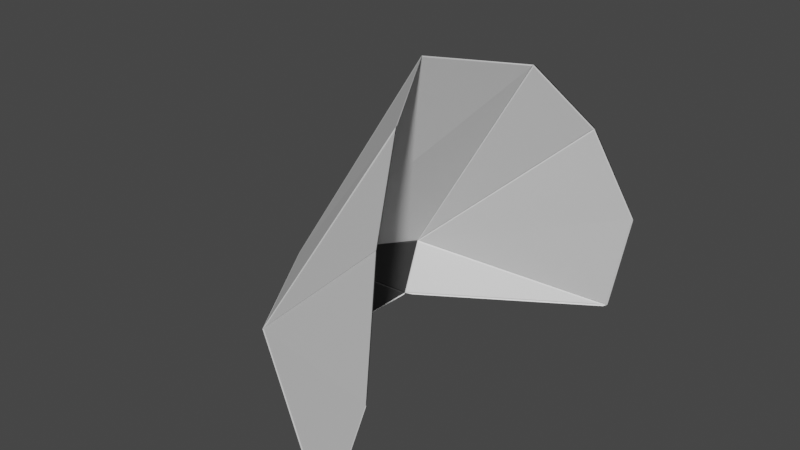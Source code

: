 # Source: Panda_Nose.blend  (saved by Blender 2.93.20; exported with 4.5.12 LTS)
import bpy
from mathutils import Matrix  # noqa: F401  (used for matrix-valued properties, if any)

bpy.ops.wm.read_factory_settings(use_empty=True)
scene = bpy.context.scene
scene.name = 'Scene'

# ---- collections
col_collection = bpy.data.collections.new('Collection'); scene.collection.children.link(col_collection)

# ---- materials (node trees are filled in below, after node groups)
mat_material__4 = bpy.data.materials.new('Material #4')
mat_material__4.use_transparent_shadow = False
mat_material__4.diffuse_color = (0.8392, 0.8392, 0.8392, 1.0)
mat_material__4.roughness = 0.5528
mat_material__4.specular_intensity = 1.0
mat_material__5 = bpy.data.materials.new('Material #5')
mat_material__5.use_transparent_shadow = False
mat_material__5.diffuse_color = (0.01961, 0.01961, 0.01961, 1.0)
mat_material__5.roughness = 0.5528
mat_material__5.specular_intensity = 1.0
mat_material__4_slot__3 = bpy.data.materials.new('Material #4 Slot #3')
mat_material__4_slot__3.use_transparent_shadow = False
mat_material__4_slot__3.diffuse_color = (0.0, 0.0, 0.0, 1.0)
mat_material__4_slot__3.roughness = 0.5528
mat_material__4_slot__4 = bpy.data.materials.new('Material #4 Slot #4')
mat_material__4_slot__4.use_transparent_shadow = False
mat_material__4_slot__4.diffuse_color = (0.0, 0.0, 0.0, 1.0)
mat_material__4_slot__4.roughness = 0.5528
mat_material__4_slot__5 = bpy.data.materials.new('Material #4 Slot #5')
mat_material__4_slot__5.use_transparent_shadow = False
mat_material__4_slot__5.diffuse_color = (0.0, 0.0, 0.0, 1.0)
mat_material__4_slot__5.roughness = 0.5528
mat_material__4_slot__6 = bpy.data.materials.new('Material #4 Slot #6')
mat_material__4_slot__6.use_transparent_shadow = False
mat_material__4_slot__6.diffuse_color = (0.0, 0.0, 0.0, 1.0)
mat_material__4_slot__6.roughness = 0.5528
mat_material__4_slot__7 = bpy.data.materials.new('Material #4 Slot #7')
mat_material__4_slot__7.use_transparent_shadow = False
mat_material__4_slot__7.diffuse_color = (0.0, 0.0, 0.0, 1.0)
mat_material__4_slot__7.roughness = 0.5528
mat_material__4_slot__8 = bpy.data.materials.new('Material #4 Slot #8')
mat_material__4_slot__8.use_transparent_shadow = False
mat_material__4_slot__8.diffuse_color = (0.0, 0.0, 0.0, 1.0)
mat_material__4_slot__8.roughness = 0.5528
mat_material__4_slot__9 = bpy.data.materials.new('Material #4 Slot #9')
mat_material__4_slot__9.use_transparent_shadow = False
mat_material__4_slot__9.diffuse_color = (0.0, 0.0, 0.0, 1.0)
mat_material__4_slot__9.roughness = 0.5528
mat_material__4_slot__10 = bpy.data.materials.new('Material #4 Slot #10')
mat_material__4_slot__10.use_transparent_shadow = False
mat_material__4_slot__10.diffuse_color = (0.0, 0.0, 0.0, 1.0)
mat_material__4_slot__10.roughness = 0.5528

# ---- material node trees
mat_material__4.use_nodes = True; mat_material__4.node_tree.nodes.clear()
_N = mat_material__4.node_tree.nodes; _L = mat_material__4.node_tree.links
n0 = _N.new('ShaderNodeBsdfPrincipled'); n0.name = 'Principled BSDF'; n0.location = (10, 300)
n0.distribution = 'GGX'
n0.subsurface_method = 'BURLEY'
n0.inputs[0].default_value = (0.8392, 0.8392, 0.8392, 1.0)
n0.inputs[2].default_value = 0.5528
n0.inputs[3].default_value = 1.45
n0.inputs[13].default_value = 1.0
n0.inputs[27].default_value = (0.0, 0.0, 0.0, 1.0)
n1 = _N.new('ShaderNodeOutputMaterial'); n1.name = 'Material Output'; n1.location = (300, 300)
n2 = _N.new('ShaderNodeNormalMap'); n2.name = 'Normal Map'; n2.location = (-300, -300)
n2.label = 'Normal/Map'
_L.new(n0.outputs[0], n1.inputs[0])
_L.new(n2.outputs[0], n0.inputs[5])
n1.is_active_output = True
mat_material__5.use_nodes = True; mat_material__5.node_tree.nodes.clear()
_N = mat_material__5.node_tree.nodes; _L = mat_material__5.node_tree.links
n0 = _N.new('ShaderNodeBsdfPrincipled'); n0.name = 'Principled BSDF'; n0.location = (10, 300)
n0.distribution = 'GGX'
n0.subsurface_method = 'BURLEY'
n0.inputs[0].default_value = (0.01961, 0.01961, 0.01961, 1.0)
n0.inputs[2].default_value = 0.5528
n0.inputs[3].default_value = 1.45
n0.inputs[13].default_value = 1.0
n0.inputs[27].default_value = (0.0, 0.0, 0.0, 1.0)
n1 = _N.new('ShaderNodeOutputMaterial'); n1.name = 'Material Output'; n1.location = (300, 300)
n2 = _N.new('ShaderNodeNormalMap'); n2.name = 'Normal Map'; n2.location = (-300, -300)
n2.label = 'Normal/Map'
_L.new(n0.outputs[0], n1.inputs[0])
_L.new(n2.outputs[0], n0.inputs[5])
n1.is_active_output = True
mat_material__4_slot__3.use_nodes = True; mat_material__4_slot__3.node_tree.nodes.clear()
_N = mat_material__4_slot__3.node_tree.nodes; _L = mat_material__4_slot__3.node_tree.links
n0 = _N.new('ShaderNodeBsdfPrincipled'); n0.name = 'Principled BSDF'; n0.location = (10, 300)
n0.distribution = 'GGX'
n0.subsurface_method = 'BURLEY'
n0.inputs[0].default_value = (0.0, 0.0, 0.0, 1.0)
n0.inputs[2].default_value = 0.5528
n0.inputs[3].default_value = 1.45
n0.inputs[27].default_value = (0.0, 0.0, 0.0, 1.0)
n0.inputs[28].default_value = 1.0
n1 = _N.new('ShaderNodeOutputMaterial'); n1.name = 'Material Output'; n1.location = (300, 300)
n2 = _N.new('ShaderNodeNormalMap'); n2.name = 'Normal Map'; n2.location = (-300, -300)
n2.label = 'Normal/Map'
_L.new(n0.outputs[0], n1.inputs[0])
_L.new(n2.outputs[0], n0.inputs[5])
n1.is_active_output = True
mat_material__4_slot__4.use_nodes = True; mat_material__4_slot__4.node_tree.nodes.clear()
_N = mat_material__4_slot__4.node_tree.nodes; _L = mat_material__4_slot__4.node_tree.links
n0 = _N.new('ShaderNodeBsdfPrincipled'); n0.name = 'Principled BSDF'; n0.location = (10, 300)
n0.distribution = 'GGX'
n0.subsurface_method = 'BURLEY'
n0.inputs[0].default_value = (0.0, 0.0, 0.0, 1.0)
n0.inputs[2].default_value = 0.5528
n0.inputs[3].default_value = 1.45
n0.inputs[27].default_value = (0.0, 0.0, 0.0, 1.0)
n0.inputs[28].default_value = 1.0
n1 = _N.new('ShaderNodeOutputMaterial'); n1.name = 'Material Output'; n1.location = (300, 300)
n2 = _N.new('ShaderNodeNormalMap'); n2.name = 'Normal Map'; n2.location = (-300, -300)
n2.label = 'Normal/Map'
_L.new(n0.outputs[0], n1.inputs[0])
_L.new(n2.outputs[0], n0.inputs[5])
n1.is_active_output = True
mat_material__4_slot__5.use_nodes = True; mat_material__4_slot__5.node_tree.nodes.clear()
_N = mat_material__4_slot__5.node_tree.nodes; _L = mat_material__4_slot__5.node_tree.links
n0 = _N.new('ShaderNodeBsdfPrincipled'); n0.name = 'Principled BSDF'; n0.location = (10, 300)
n0.distribution = 'GGX'
n0.subsurface_method = 'BURLEY'
n0.inputs[0].default_value = (0.0, 0.0, 0.0, 1.0)
n0.inputs[2].default_value = 0.5528
n0.inputs[3].default_value = 1.45
n0.inputs[27].default_value = (0.0, 0.0, 0.0, 1.0)
n0.inputs[28].default_value = 1.0
n1 = _N.new('ShaderNodeOutputMaterial'); n1.name = 'Material Output'; n1.location = (300, 300)
n2 = _N.new('ShaderNodeNormalMap'); n2.name = 'Normal Map'; n2.location = (-300, -300)
n2.label = 'Normal/Map'
_L.new(n0.outputs[0], n1.inputs[0])
_L.new(n2.outputs[0], n0.inputs[5])
n1.is_active_output = True
mat_material__4_slot__6.use_nodes = True; mat_material__4_slot__6.node_tree.nodes.clear()
_N = mat_material__4_slot__6.node_tree.nodes; _L = mat_material__4_slot__6.node_tree.links
n0 = _N.new('ShaderNodeBsdfPrincipled'); n0.name = 'Principled BSDF'; n0.location = (10, 300)
n0.distribution = 'GGX'
n0.subsurface_method = 'BURLEY'
n0.inputs[0].default_value = (0.0, 0.0, 0.0, 1.0)
n0.inputs[2].default_value = 0.5528
n0.inputs[3].default_value = 1.45
n0.inputs[27].default_value = (0.0, 0.0, 0.0, 1.0)
n0.inputs[28].default_value = 1.0
n1 = _N.new('ShaderNodeOutputMaterial'); n1.name = 'Material Output'; n1.location = (300, 300)
n2 = _N.new('ShaderNodeNormalMap'); n2.name = 'Normal Map'; n2.location = (-300, -300)
n2.label = 'Normal/Map'
_L.new(n0.outputs[0], n1.inputs[0])
_L.new(n2.outputs[0], n0.inputs[5])
n1.is_active_output = True
mat_material__4_slot__7.use_nodes = True; mat_material__4_slot__7.node_tree.nodes.clear()
_N = mat_material__4_slot__7.node_tree.nodes; _L = mat_material__4_slot__7.node_tree.links
n0 = _N.new('ShaderNodeBsdfPrincipled'); n0.name = 'Principled BSDF'; n0.location = (10, 300)
n0.distribution = 'GGX'
n0.subsurface_method = 'BURLEY'
n0.inputs[0].default_value = (0.0, 0.0, 0.0, 1.0)
n0.inputs[2].default_value = 0.5528
n0.inputs[3].default_value = 1.45
n0.inputs[27].default_value = (0.0, 0.0, 0.0, 1.0)
n0.inputs[28].default_value = 1.0
n1 = _N.new('ShaderNodeOutputMaterial'); n1.name = 'Material Output'; n1.location = (300, 300)
n2 = _N.new('ShaderNodeNormalMap'); n2.name = 'Normal Map'; n2.location = (-300, -300)
n2.label = 'Normal/Map'
_L.new(n0.outputs[0], n1.inputs[0])
_L.new(n2.outputs[0], n0.inputs[5])
n1.is_active_output = True
mat_material__4_slot__8.use_nodes = True; mat_material__4_slot__8.node_tree.nodes.clear()
_N = mat_material__4_slot__8.node_tree.nodes; _L = mat_material__4_slot__8.node_tree.links
n0 = _N.new('ShaderNodeBsdfPrincipled'); n0.name = 'Principled BSDF'; n0.location = (10, 300)
n0.distribution = 'GGX'
n0.subsurface_method = 'BURLEY'
n0.inputs[0].default_value = (0.0, 0.0, 0.0, 1.0)
n0.inputs[2].default_value = 0.5528
n0.inputs[3].default_value = 1.45
n0.inputs[27].default_value = (0.0, 0.0, 0.0, 1.0)
n0.inputs[28].default_value = 1.0
n1 = _N.new('ShaderNodeOutputMaterial'); n1.name = 'Material Output'; n1.location = (300, 300)
n2 = _N.new('ShaderNodeNormalMap'); n2.name = 'Normal Map'; n2.location = (-300, -300)
n2.label = 'Normal/Map'
_L.new(n0.outputs[0], n1.inputs[0])
_L.new(n2.outputs[0], n0.inputs[5])
n1.is_active_output = True
mat_material__4_slot__9.use_nodes = True; mat_material__4_slot__9.node_tree.nodes.clear()
_N = mat_material__4_slot__9.node_tree.nodes; _L = mat_material__4_slot__9.node_tree.links
n0 = _N.new('ShaderNodeBsdfPrincipled'); n0.name = 'Principled BSDF'; n0.location = (10, 300)
n0.distribution = 'GGX'
n0.subsurface_method = 'BURLEY'
n0.inputs[0].default_value = (0.0, 0.0, 0.0, 1.0)
n0.inputs[2].default_value = 0.5528
n0.inputs[3].default_value = 1.45
n0.inputs[27].default_value = (0.0, 0.0, 0.0, 1.0)
n0.inputs[28].default_value = 1.0
n1 = _N.new('ShaderNodeOutputMaterial'); n1.name = 'Material Output'; n1.location = (300, 300)
n2 = _N.new('ShaderNodeNormalMap'); n2.name = 'Normal Map'; n2.location = (-300, -300)
n2.label = 'Normal/Map'
_L.new(n0.outputs[0], n1.inputs[0])
_L.new(n2.outputs[0], n0.inputs[5])
n1.is_active_output = True
mat_material__4_slot__10.use_nodes = True; mat_material__4_slot__10.node_tree.nodes.clear()
_N = mat_material__4_slot__10.node_tree.nodes; _L = mat_material__4_slot__10.node_tree.links
n0 = _N.new('ShaderNodeBsdfPrincipled'); n0.name = 'Principled BSDF'; n0.location = (10, 300)
n0.distribution = 'GGX'
n0.subsurface_method = 'BURLEY'
n0.inputs[0].default_value = (0.0, 0.0, 0.0, 1.0)
n0.inputs[2].default_value = 0.5528
n0.inputs[3].default_value = 1.45
n0.inputs[27].default_value = (0.0, 0.0, 0.0, 1.0)
n0.inputs[28].default_value = 1.0
n1 = _N.new('ShaderNodeOutputMaterial'); n1.name = 'Material Output'; n1.location = (300, 300)
n2 = _N.new('ShaderNodeNormalMap'); n2.name = 'Normal Map'; n2.location = (-300, -300)
n2.label = 'Normal/Map'
_L.new(n0.outputs[0], n1.inputs[0])
_L.new(n2.outputs[0], n0.inputs[5])
n1.is_active_output = True

# ---- world
world_world = bpy.data.worlds.new('World'); scene.world = world_world
world_world.use_nodes = True; world_world.node_tree.nodes.clear()
_N = world_world.node_tree.nodes; _L = world_world.node_tree.links
n0 = _N.new('ShaderNodeOutputWorld'); n0.name = 'World Output'; n0.location = (300, 300)
n1 = _N.new('ShaderNodeBackground'); n1.name = 'Background'; n1.location = (10, 300)
n1.inputs[0].default_value = (0.05088, 0.05088, 0.05088, 1.0)
_L.new(n1.outputs[0], n0.inputs[0])
n0.is_active_output = True
world_world.color = (0.05088, 0.05088, 0.05088)
world_world.use_sun_shadow = False
world_world.sun_shadow_jitter_overblur = 0.0

# ---- meshes
me_mesh = bpy.data.meshes.new('Mesh')
me_mesh.from_pydata([(29.56, -166.7, 3.132), (23.42, -232.4, -70.48), (59.51, -261.0, -67.0), (-3.675, -140.2, -52.04), (-9.498, -153.4, -89.84), (10.23, -152.3, -19.57), (30.11, -232.4, -87.95), (54.74, -246.8, -96.35), (89.46, -166.7, 3.132), (59.51, -189.7, 10.04), (95.59, -232.4, -70.48), (108.8, -152.3, -19.57), (128.5, -153.4, -89.84), (122.7, -140.2, -52.04), (88.91, -232.4, -87.95), (64.28, -246.8, -96.35), (59.51, -246.8, -96.36), (23.91, -232.3, -70.18), (59.2, -260.3, -66.73), (59.19, -189.6, 9.584), (29.98, -167.0, 2.839), (10.67, -152.7, -19.55), (23.5, -230.6, -69.07), (29.44, -166.6, 2.508), (10.31, -152.4, -20.14), (-3.385, -140.5, -52.12), (-9.123, -153.5, -89.38), (23.32, -231.4, -70.35), (-9.488, -152.8, -89.44), (-3.77, -140.0, -52.5), (29.02, -165.7, 3.741), (29.16, -166.0, 2.875), (10.45, -152.1, -19.11), (9.767, -151.2, -19.16), (10.01, -151.7, -19.93), (-3.575, -139.9, -51.76), (28.84, -229.3, -88.32), (-8.642, -154.5, -90.15), (29.94, -231.9, -87.54), (23.58, -231.9, -70.95), (-7.85, -156.5, -89.38), (30.04, -231.5, -88.45), (54.46, -246.2, -96.46), (30.56, -232.2, -88.3), (59.13, -246.4, -96.56), (55.16, -246.4, -96.56), (59.13, -246.8, -95.92), (59.13, -258.6, -71.68), (55.23, -246.8, -95.92), (59.05, -260.2, -67.77), (31.02, -232.8, -87.79), (54.53, -246.6, -95.82), (58.16, -259.7, -67.49), (24.02, -232.5, -70.84), (30.36, -232.5, -87.35), (-9.267, -153.1, -90.15), (-6.976, -156.6, -92.44), (59.82, -189.2, 10.21), (89.12, -166.5, 3.451), (59.82, -189.6, 9.584), (59.82, -260.3, -66.73), (95.11, -232.3, -70.18), (89.04, -167.0, 2.839), (95.52, -230.6, -69.07), (108.3, -152.7, -19.55), (89.57, -166.6, 2.508), (128.1, -153.5, -89.38), (122.4, -140.5, -52.12), (108.7, -152.4, -20.14), (95.7, -231.4, -70.35), (128.5, -152.8, -89.44), (122.8, -140.0, -52.5), (90.0, -165.7, 3.741), (89.85, -166.0, 2.875), (108.6, -152.1, -19.11), (109.2, -151.2, -19.16), (109.0, -151.7, -19.93), (122.6, -139.9, -51.76), (90.18, -229.3, -88.32), (127.7, -154.5, -90.15), (95.44, -231.9, -70.95), (89.07, -231.9, -87.54), (126.9, -156.5, -89.38), (88.98, -231.5, -88.45), (88.45, -232.2, -88.3), (64.55, -246.2, -96.46), (63.86, -246.4, -96.56), (59.88, -246.4, -96.56), (59.88, -258.6, -71.68), (59.88, -246.8, -95.92), (63.79, -246.8, -95.92), (87.99, -232.8, -87.79), (59.96, -260.2, -67.77), (64.48, -246.6, -95.82), (94.99, -232.5, -70.84), (60.85, -259.7, -67.49), (88.66, -232.5, -87.35), (128.3, -153.1, -90.15), (126.0, -156.6, -92.44)], [(30, 0), (33, 5), (6, 41), (4, 55), (56, 4), (72, 8), (75, 11), (14, 83), (12, 97), (98, 12)], [(20, 17, 18), (18, 19, 20), (23, 21, 22), (27, 24, 25), (25, 26, 27), (40, 38, 39), (48, 46, 47), (51, 49, 50), (54, 52, 53), (62, 59, 60), (60, 61, 62), (65, 63, 64), (69, 66, 67), (67, 68, 69), (82, 80, 81), (90, 88, 89), (93, 91, 92), (96, 94, 95), (20, 0, 1), (1, 17, 20), (18, 17, 1), (1, 2, 18), (19, 18, 2), (2, 9, 19), (20, 19, 9), (9, 0, 20), (23, 0, 5), (5, 21, 23), (22, 21, 5), (5, 1, 22), (23, 22, 1), (1, 0, 23), (27, 1, 5), (5, 24, 27), (25, 24, 5), (5, 3, 25), (26, 25, 3), (3, 4, 26), (27, 26, 4), (4, 1, 27), (29, 28, 4), (4, 3, 29), (32, 5, 0), (0, 31, 32), (35, 3, 5), (5, 34, 35), (37, 36, 6), (6, 4, 37), (40, 4, 6), (6, 38, 40), (39, 38, 6), (6, 1, 39), (40, 39, 1), (1, 4, 40), (43, 42, 7), (7, 6, 43), (45, 44, 16), (16, 7, 45), (48, 7, 16), (16, 46, 48), (47, 46, 16), (16, 2, 47), (48, 47, 2), (2, 7, 48), (51, 7, 2), (2, 49, 51), (50, 49, 2), (2, 6, 50), (51, 50, 6), (6, 7, 51), (54, 6, 2), (2, 52, 54), (53, 52, 2), (2, 1, 53), (54, 53, 1), (1, 6, 54), (58, 57, 9), (9, 8, 58), (62, 8, 9), (9, 59, 62), (60, 59, 9), (9, 2, 60), (61, 60, 2), (2, 10, 61), (62, 61, 10), (10, 8, 62), (65, 8, 10), (10, 63, 65), (64, 63, 10), (10, 11, 64), (65, 64, 11), (11, 8, 65), (69, 10, 12), (12, 66, 69), (67, 66, 12), (12, 13, 67), (68, 67, 13), (13, 11, 68), (69, 68, 11), (11, 10, 69), (71, 13, 12), (12, 70, 71), (74, 73, 8), (8, 11, 74), (77, 76, 11), (11, 13, 77), (79, 12, 14), (14, 78, 79), (82, 12, 10), (10, 80, 82), (81, 80, 10), (10, 14, 81), (82, 81, 14), (14, 12, 82), (85, 84, 14), (14, 15, 85), (87, 86, 15), (15, 16, 87), (90, 15, 2), (2, 88, 90), (89, 88, 2), (2, 16, 89), (90, 89, 16), (16, 15, 90), (93, 15, 14), (14, 91, 93), (92, 91, 14), (14, 2, 92), (93, 92, 2), (2, 15, 93), (96, 14, 10), (10, 94, 96), (95, 94, 10), (10, 2, 95), (96, 95, 2), (2, 14, 96)])
me_mesh.polygons.foreach_set('material_index', [0, 0, 0, 0, 0, 0, 1, 1, 1, 0, 0, 0, 0, 0, 0, 1, 1, 1, 0, 0, 0, 0, 0, 0, 0, 0, 0, 0, 0, 0, 0, 0, 0, 0, 0, 0, 0, 0, 0, 0, 0, 0, 1, 1, 1, 1, 0, 0, 0, 0, 0, 0, 0, 0, 0, 0, 1, 1, 1, 1, 1, 1, 1, 1, 1, 1, 1, 1, 1, 1, 1, 1, 1, 1, 1, 1, 0, 0, 0, 0, 0, 0, 0, 0, 0, 0, 0, 0, 0, 0, 0, 0, 0, 0, 0, 0, 0, 0, 0, 0, 0, 0, 1, 1, 1, 1, 0, 0, 0, 0, 0, 0, 0, 0, 0, 0, 1, 1, 1, 1, 1, 1, 1, 1, 1, 1, 1, 1, 1, 1, 1, 1, 1, 1, 1, 1])
_uv = me_mesh.uv_layers.new(name='UVChannel_1')
_uv.uv.foreach_set('vector', [0.009418, 1.0, 0.003998, 1.0, 0.9907, 1.0, 0.9907, 1.0, 0.9963, 1.0, 0.009418, 1.0, 0.0, 1.0, 0.0, 1.0, 0.0, 1.0, 0.0, 1.0, 0.0, 1.0, 0.0, 1.0, 0.0, 1.0, 0.0, 1.0, 0.0, 1.0, 0.0, 1.0, 0.0, 1.0, 0.0, 1.0, 0.08058, 1.0, 0.07975, 1.0, 0.8397, 1.0, 0.01272, 1.0, 0.9695, 1.0, 0.01777, 1.0, 0.02061, 1.0, 0.9587, 1.0, 0.02066, 1.0, 0.009418, 1.0, 0.9963, 1.0, 0.9907, 1.0, 0.9907, 1.0, 0.003998, 1.0, 0.009418, 1.0, 0.0, 1.0, 0.0, 1.0, 0.0, 1.0, 0.0, 1.0, 0.0, 1.0, 0.0, 1.0, 0.0, 1.0, 0.0, 1.0, 0.0, 1.0, 0.0, 1.0, 0.0, 1.0, 0.0, 1.0, 0.08058, 1.0, 0.8397, 1.0, 0.07975, 1.0, 0.01272, 1.0, 0.01777, 1.0, 0.9695, 1.0, 0.02061, 1.0, 0.02066, 1.0, 0.9587, 1.0, 0.009418, 1.0, 0.0, 1.0, 0.0, 1.0, 0.0, 1.0, 0.003998, 1.0, 0.009418, 1.0, 0.9907, 1.0, 0.003998, 1.0, 0.0, 1.0, 0.0, 1.0, 1.0, 1.0, 0.9907, 1.0, 0.9963, 1.0, 0.9907, 1.0, 1.0, 1.0, 1.0, 1.0, 1.0, 1.0, 0.9963, 1.0, 0.009418, 1.0, 0.9963, 1.0, 1.0, 1.0, 1.0, 1.0, 0.0, 1.0, 0.009418, 1.0, 0.0, 1.0, 0.0, 1.0, 0.0, 1.0, 0.0, 1.0, 0.0, 1.0, 0.0, 1.0, 0.0, 1.0, 0.0, 1.0, 0.0, 1.0, 0.0, 1.0, 0.0, 1.0, 0.0, 1.0, 0.0, 1.0, 0.0, 1.0, 0.0, 1.0, 0.0, 1.0, 0.0, 1.0, 0.0, 1.0, 0.0, 1.0, 0.0, 1.0, 0.0, 1.0, 0.0, 1.0, 0.0, 1.0, 0.0, 1.0, 0.0, 1.0, 0.0, 1.0, 0.0, 1.0, 0.0, 1.0, 0.0, 1.0, 0.0, 1.0, 0.0, 1.0, 0.0, 1.0, 0.0, 1.0, 0.0, 1.0, 0.0, 1.0, 0.0, 1.0, 0.0, 1.0, 0.0, 1.0, 0.0, 1.0, 0.0, 1.0, 0.0, 1.0, 0.0, 1.0, 0.0, 1.0, 0.0, 1.0, 0.0, 1.0, 0.0, 1.0, 0.0, 1.0, 0.0, 1.0, 0.0, 1.0, 0.0, 1.0, 0.0, 1.0, 0.0, 1.0, 0.0, 1.0, 0.0, 1.0, 0.0, 1.0, 0.0, 1.0, 0.0, 1.0, 0.0, 1.0, 0.0, 1.0, 0.0, 1.0, 0.0, 1.0, 0.0, 1.0, 0.0, 1.0, 0.0, 1.0, 0.0, 1.0, 0.0, 1.0, 0.0, 1.0, 0.0, 1.0, 0.0, 1.0, 0.0, 1.0, 0.0, 1.0, 0.0, 1.0, 0.0, 1.0, 0.0, 1.0, 0.0, 1.0, 0.0, 1.0, 0.0, 1.0, 0.0, 1.0, 0.0, 1.0, 0.0, 1.0, 0.0, 1.0, 0.0, 1.0, 0.0, 1.0, 0.0, 1.0, 0.0, 1.0, 0.0, 1.0, 0.0, 1.0, 0.0, 1.0, 0.0, 1.0, 0.0, 1.0, 0.0, 1.0, 0.0, 1.0, 0.0, 1.0, 0.0, 1.0, 0.0, 1.0, 0.0, 1.0, 0.08058, 1.0, 0.0, 1.0, 0.0, 1.0, 0.0, 1.0, 0.07975, 1.0, 0.08058, 1.0, 0.8397, 1.0, 0.07975, 1.0, 0.0, 1.0, 0.0, 1.0, 1.0, 1.0, 0.8397, 1.0, 0.08058, 1.0, 0.8397, 1.0, 1.0, 1.0, 1.0, 1.0, 0.0, 1.0, 0.08058, 1.0, 0.01272, 1.0, 0.0, 1.0, 1.0, 1.0, 1.0, 1.0, 0.9695, 1.0, 0.01272, 1.0, 0.01777, 1.0, 0.9695, 1.0, 1.0, 1.0, 1.0, 1.0, 0.0, 1.0, 0.01777, 1.0, 0.01272, 1.0, 0.01777, 1.0, 0.0, 1.0, 0.0, 1.0, 0.0, 1.0, 0.01272, 1.0, 0.02061, 1.0, 0.0, 1.0, 1.0, 1.0, 1.0, 1.0, 0.9587, 1.0, 0.02061, 1.0, 0.02066, 1.0, 0.9587, 1.0, 1.0, 1.0, 1.0, 1.0, 0.0, 1.0, 0.02066, 1.0, 0.02061, 1.0, 0.02066, 1.0, 0.0, 1.0, 0.0, 1.0, 0.0, 1.0, 0.02061, 1.0, 0.007759, 0.9887, 0.9984, 0.9922, 1.0, 1.0, 1.0, 1.0, 0.0, 1.0, 0.007759, 0.9887, 0.009418, 1.0, 0.0, 1.0, 1.0, 1.0, 1.0, 1.0, 0.9963, 1.0, 0.009418, 1.0, 0.9907, 1.0, 0.9963, 1.0, 1.0, 1.0, 1.0, 1.0, 1.0, 1.0, 0.9907, 1.0, 0.003998, 1.0, 0.9907, 1.0, 1.0, 1.0, 1.0, 1.0, 0.0, 1.0, 0.003998, 1.0, 0.009418, 1.0, 0.003998, 1.0, 0.0, 1.0, 0.0, 1.0, 0.0, 1.0, 0.009418, 1.0, 0.0, 1.0, 0.0, 1.0, 0.0, 1.0, 0.0, 1.0, 0.0, 1.0, 0.0, 1.0, 0.0, 1.0, 0.0, 1.0, 0.0, 1.0, 0.0, 1.0, 0.0, 1.0, 0.0, 1.0, 0.0, 1.0, 0.0, 1.0, 0.0, 1.0, 0.0, 1.0, 0.0, 1.0, 0.0, 1.0, 0.0, 1.0, 0.0, 1.0, 0.0, 1.0, 0.0, 1.0, 0.0, 1.0, 0.0, 1.0, 0.0, 1.0, 0.0, 1.0, 0.0, 1.0, 0.0, 1.0, 0.0, 1.0, 0.0, 1.0, 0.0, 1.0, 0.0, 1.0, 0.0, 1.0, 0.0, 1.0, 0.0, 1.0, 0.0, 1.0, 0.0, 1.0, 0.0, 1.0, 0.0, 1.0, 0.0, 1.0, 0.0, 1.0, 0.0, 1.0, 0.0, 1.0, 0.0, 1.0, 0.0, 1.0, 0.0, 1.0, 0.0, 1.0, 0.0, 1.0, 0.0, 1.0, 0.0, 1.0, 0.0, 1.0, 0.0, 1.0, 0.0, 1.0, 0.0, 1.0, 0.0, 1.0, 0.0, 1.0, 0.0, 1.0, 0.0, 1.0, 0.0, 1.0, 0.0, 1.0, 0.0, 1.0, 0.0, 1.0, 0.0, 1.0, 0.0, 1.0, 0.0, 1.0, 0.0, 1.0, 0.0, 1.0, 0.0, 1.0, 0.0, 1.0, 0.0, 1.0, 0.0, 1.0, 0.0, 1.0, 0.0, 1.0, 0.0, 1.0, 0.0, 1.0, 0.0, 1.0, 0.0, 1.0, 0.0, 1.0, 0.0, 1.0, 0.0, 1.0, 0.0, 1.0, 0.0, 1.0, 0.0, 1.0, 0.0, 1.0, 0.0, 1.0, 0.0, 1.0, 0.0, 1.0, 0.0, 1.0, 0.0, 1.0, 0.0, 1.0, 0.0, 1.0, 0.0, 1.0, 0.0, 1.0, 0.0, 1.0, 0.0, 1.0, 0.0, 1.0, 0.08058, 1.0, 0.0, 1.0, 1.0, 1.0, 1.0, 1.0, 0.8397, 1.0, 0.08058, 1.0, 0.07975, 1.0, 0.8397, 1.0, 1.0, 1.0, 1.0, 1.0, 0.0, 1.0, 0.07975, 1.0, 0.08058, 1.0, 0.07975, 1.0, 0.0, 1.0, 0.0, 1.0, 0.0, 1.0, 0.08058, 1.0, 0.01272, 1.0, 0.0, 1.0, 0.0, 1.0, 0.0, 1.0, 0.01777, 1.0, 0.01272, 1.0, 0.9695, 1.0, 0.01777, 1.0, 0.0, 1.0, 0.0, 1.0, 1.0, 1.0, 0.9695, 1.0, 0.01272, 1.0, 0.9695, 1.0, 1.0, 1.0, 1.0, 1.0, 0.0, 1.0, 0.01272, 1.0, 0.02061, 1.0, 0.0, 1.0, 0.0, 1.0, 0.0, 1.0, 0.02066, 1.0, 0.02061, 1.0, 0.9587, 1.0, 0.02066, 1.0, 0.0, 1.0, 0.0, 1.0, 1.0, 1.0, 0.9587, 1.0, 0.02061, 1.0, 0.9587, 1.0, 1.0, 1.0, 1.0, 1.0, 0.0, 1.0, 0.02061, 1.0])
me_mesh.materials.append(mat_material__4)
me_mesh.materials.append(mat_material__5)
me_mesh.materials.append(mat_material__4_slot__3)
me_mesh.materials.append(mat_material__4_slot__4)
me_mesh.materials.append(mat_material__4_slot__5)
me_mesh.materials.append(mat_material__4_slot__6)
me_mesh.materials.append(mat_material__4_slot__7)
me_mesh.materials.append(mat_material__4_slot__8)
me_mesh.materials.append(mat_material__4_slot__9)
me_mesh.materials.append(mat_material__4_slot__10)
me_mesh.use_remesh_fix_poles = True
me_mesh.use_remesh_preserve_attributes = False
me_mesh.update()
me_mesh.normals_split_custom_set([tuple(v) for v in zip(*[iter([-0.5389, -0.6055, 0.5856, -0.5389, -0.6055, 0.5856, -0.5389, -0.6055, 0.5856, -0.5863, -0.5942, 0.5506, -0.5863, -0.5942, 0.5506, -0.5863, -0.5942, 0.5506, -0.8068, -0.4058, 0.4294, -0.8068, -0.4058, 0.4294, -0.8068, -0.4058, 0.4294, -0.9078, -0.321, 0.2699, -0.9078, -0.321, 0.2699, -0.9078, -0.321, 0.2699, -0.9137, -0.3191, 0.2518, -0.9137, -0.3191, 0.2518, -0.9137, -0.3191, 0.2518, -0.8428, -0.4302, -0.3234, -0.8428, -0.4302, -0.3234, -0.8428, -0.4302, -0.3234, 0.0, -0.8996, -0.4368, 0.0, -0.8996, -0.4368, 0.0, -0.8996, -0.4368, -0.5554, -0.7797, -0.2891, -0.5554, -0.7797, -0.2891, -0.5554, -0.7797, -0.2891, -0.5927, -0.7727, -0.2274, -0.5927, -0.7727, -0.2274, -0.5927, -0.7727, -0.2274, 0.5863, -0.5942, 0.5506, 0.5863, -0.5942, 0.5506, 0.5863, -0.5942, 0.5506, 0.5389, -0.6055, 0.5856, 0.5389, -0.6055, 0.5856, 0.5389, -0.6055, 0.5856, 0.8068, -0.4058, 0.4294, 0.8068, -0.4058, 0.4294, 0.8068, -0.4058, 0.4294, 0.9137, -0.3191, 0.2518, 0.9137, -0.3191, 0.2518, 0.9137, -0.3191, 0.2518, 0.9078, -0.321, 0.2699, 0.9078, -0.321, 0.2699, 0.9078, -0.321, 0.2699, 0.8428, -0.4302, -0.3234, 0.8428, -0.4302, -0.3234, 0.8428, -0.4302, -0.3234, 0.0, -0.8996, -0.4368, 0.0, -0.8996, -0.4368, 0.0, -0.8996, -0.4368, 0.5554, -0.7797, -0.2891, 0.5554, -0.7797, -0.2891, 0.5554, -0.7797, -0.2891, 0.5927, -0.7727, -0.2274, 0.5927, -0.7727, -0.2274, 0.5927, -0.7727, -0.2274, -0.1541, -0.7308, 0.665, -0.1541, -0.7308, 0.665, -0.1541, -0.7308, 0.665, -0.232, -0.7158, 0.6586, -0.232, -0.7158, 0.6586, -0.232, -0.7158, 0.6586, -0.4057, -0.4096, 0.8171, -0.4057, -0.4096, 0.8171, -0.4057, -0.4096, 0.8171, -0.4528, -0.4786, 0.7523, -0.4528, -0.4786, 0.7523, -0.4528, -0.4786, 0.7523, -0.7463, -0.4882, 0.4524, -0.7463, -0.4882, 0.4524, -0.7463, -0.4882, 0.4524, -0.79, -0.4499, 0.4165, -0.79, -0.4499, 0.4165, -0.79, -0.4499, 0.4165, -0.6278, -0.7451, 0.2253, -0.6278, -0.7451, 0.2253, -0.6278, -0.7451, 0.2253, -0.6179, -0.7837, 0.0632, -0.6179, -0.7837, 0.0632, -0.6179, -0.7837, 0.0632, -0.6529, -0.7534, 0.07805, -0.6529, -0.7534, 0.07805, -0.6529, -0.7534, 0.07805, -0.6566, -0.7496, 0.08373, -0.6566, -0.7496, 0.08373, -0.6566, -0.7496, 0.08373, -0.4866, -0.5243, 0.6988, -0.4866, -0.5243, 0.6988, -0.4866, -0.5243, 0.6988, -0.4921, -0.5233, 0.6957, -0.4921, -0.5233, 0.6957, -0.4921, -0.5233, 0.6957, -0.9857, -0.07657, 0.1502, -0.9857, -0.07657, 0.1502, -0.9857, -0.07657, 0.1502, -0.9793, -0.1034, 0.1739, -0.9793, -0.1034, 0.1739, -0.9793, -0.1034, 0.1739, -0.9895, -0.09235, -0.1111, -0.9895, -0.09235, -0.1111, -0.9895, -0.09235, -0.1111, -0.9886, -0.08252, -0.1262, -0.9886, -0.08252, -0.1262, -0.9886, -0.08252, -0.1262, -0.6861, -0.7271, 0.02452, -0.6861, -0.7271, 0.02452, -0.6861, -0.7271, 0.02452, -0.6993, -0.714, 0.03483, -0.6993, -0.714, 0.03483, -0.6993, -0.714, 0.03483, -0.61, -0.7145, 0.3427, -0.61, -0.7145, 0.3427, -0.61, -0.7145, 0.3427, -0.6467, -0.6841, 0.3373, -0.6467, -0.6841, 0.3373, -0.6467, -0.6841, 0.3373, -0.7847, -0.1821, 0.5926, -0.7847, -0.1821, 0.5926, -0.7847, -0.1821, 0.5926, -0.7623, -0.1643, 0.626, -0.7623, -0.1643, 0.626, -0.7623, -0.1643, 0.626, -0.9721, -0.1293, 0.1956, -0.9721, -0.1293, 0.1956, -0.9721, -0.1293, 0.1956, -0.984, -0.05329, 0.1701, -0.984, -0.05329, 0.1701, -0.984, -0.05329, 0.1701, -0.8118, -0.295, 0.504, -0.8118, -0.295, 0.504, -0.8118, -0.295, 0.504, -0.8119, -0.299, 0.5015, -0.8119, -0.299, 0.5015, -0.8119, -0.299, 0.5015, -0.9238, -0.04057, 0.3807, -0.9238, -0.04057, 0.3807, -0.9238, -0.04057, 0.3807, -0.9282, -0.1494, 0.3407, -0.9282, -0.1494, 0.3407, -0.9282, -0.1494, 0.3407, -0.6771, -0.355, -0.6446, -0.6771, -0.355, -0.6446, -0.6771, -0.355, -0.6446, -0.6962, -0.3638, -0.6189, -0.6962, -0.3638, -0.6189, -0.6962, -0.3638, -0.6189, -0.8798, -0.4365, 0.1881, -0.8798, -0.4365, 0.1881, -0.8798, -0.4365, 0.1881, -0.8864, -0.4407, 0.1419, -0.8864, -0.4407, 0.1419, -0.8864, -0.4407, 0.1419, -0.9336, -0.01337, -0.3582, -0.9336, -0.01337, -0.3582, -0.9336, -0.01337, -0.3582, -0.9328, -0.05025, -0.3569, -0.9328, -0.05025, -0.3569, -0.9328, -0.05025, -0.3569, -0.6531, -0.4253, -0.6266, -0.6531, -0.4253, -0.6266, -0.6531, -0.4253, -0.6266, -0.6055, -0.4182, -0.6771, -0.6055, -0.4182, -0.6771, -0.6055, -0.4182, -0.6771, -0.4908, -0.3806, -0.7838, -0.4908, -0.3806, -0.7838, -0.4908, -0.3806, -0.7838, -0.4844, -0.3634, -0.7958, -0.4844, -0.3634, -0.7958, -0.4844, -0.3634, -0.7958, 0.0, -0.4431, -0.8965, 0.0, -0.4431, -0.8965, 0.0, -0.4431, -0.8965, -0.002164, -0.4621, -0.8868, -0.002164, -0.4621, -0.8868, -0.002164, -0.4621, -0.8868, -0.0008921, -1.0, -0.001536, -0.0008921, -1.0, -0.001536, -0.0008921, -1.0, -0.001536, 0.0, -1.0, 0.007084, 0.0, -1.0, 0.007084, 0.0, -1.0, 0.007084, -0.4615, -0.7981, -0.3875, -0.4615, -0.7981, -0.3875, -0.4615, -0.7981, -0.3875, -0.4441, -0.8061, -0.3911, -0.4441, -0.8061, -0.3911, -0.4441, -0.8061, -0.3911, 0.4272, -0.7844, -0.4497, 0.4272, -0.7844, -0.4497, 0.4272, -0.7844, -0.4497, 0.3957, -0.7993, -0.4523, 0.3957, -0.7993, -0.4523, 0.3957, -0.7993, -0.4523, -0.8315, -0.5407, -0.1273, -0.8315, -0.5407, -0.1273, -0.8315, -0.5407, -0.1273, -0.7871, -0.5951, -0.1622, -0.7871, -0.5951, -0.1622, -0.7871, -0.5951, -0.1622, -0.2827, -0.7376, -0.6132, -0.2827, -0.7376, -0.6132, -0.2827, -0.7376, -0.6132, -0.2658, -0.7314, -0.628, -0.2658, -0.7314, -0.628, -0.2658, -0.7314, -0.628, -0.4657, -0.8744, 0.1361, -0.4657, -0.8744, 0.1361, -0.4657, -0.8744, 0.1361, -0.4701, -0.8741, 0.1221, -0.4701, -0.8741, 0.1221, -0.4701, -0.8741, 0.1221, -0.7514, -0.632, 0.1897, -0.7514, -0.632, 0.1897, -0.7514, -0.632, 0.1897, -0.7276, -0.6804, 0.08772, -0.7276, -0.6804, 0.08772, -0.7276, -0.6804, 0.08772, -0.4735, -0.666, -0.5764, -0.4735, -0.666, -0.5764, -0.4735, -0.666, -0.5764, -0.482, -0.6743, -0.5595, -0.482, -0.6743, -0.5595, -0.482, -0.6743, -0.5595, -0.2683, -0.9578, -0.103, -0.2683, -0.9578, -0.103, -0.2683, -0.9578, -0.103, -0.2411, -0.9662, -0.09169, -0.2411, -0.9662, -0.09169, -0.2411, -0.9662, -0.09169, 0.5565, -0.5285, 0.6411, 0.5565, -0.5285, 0.6411, 0.5565, -0.5285, 0.6411, 0.5156, -0.4515, 0.7283, 0.5156, -0.4515, 0.7283, 0.5156, -0.4515, 0.7283, 0.6179, -0.7837, 0.06322, 0.6179, -0.7837, 0.06322, 0.6179, -0.7837, 0.06322, 0.6278, -0.7451, 0.2253, 0.6278, -0.7451, 0.2253, 0.6278, -0.7451, 0.2253, 0.7901, -0.4497, 0.4166, 0.7901, -0.4497, 0.4166, 0.7901, -0.4497, 0.4166, 0.7466, -0.4882, 0.4519, 0.7466, -0.4882, 0.4519, 0.7466, -0.4882, 0.4519, 0.4543, -0.4788, 0.7512, 0.4543, -0.4788, 0.7512, 0.4543, -0.4788, 0.7512, 0.4052, -0.4108, 0.8167, 0.4052, -0.4108, 0.8167, 0.4052, -0.4108, 0.8167, 0.232, -0.7158, 0.6586, 0.232, -0.7158, 0.6586, 0.232, -0.7158, 0.6586, 0.1541, -0.7308, 0.665, 0.1541, -0.7308, 0.665, 0.1541, -0.7308, 0.665, 0.9793, -0.1034, 0.1739, 0.9793, -0.1034, 0.1739, 0.9793, -0.1034, 0.1739, 0.9857, -0.07658, 0.1502, 0.9857, -0.07658, 0.1502, 0.9857, -0.07658, 0.1502, 0.4922, -0.5233, 0.6956, 0.4922, -0.5233, 0.6956, 0.4922, -0.5233, 0.6956, 0.4866, -0.5244, 0.6987, 0.4866, -0.5244, 0.6987, 0.4866, -0.5244, 0.6987, 0.6566, -0.7496, 0.08375, 0.6566, -0.7496, 0.08375, 0.6566, -0.7496, 0.08375, 0.6529, -0.7534, 0.07804, 0.6529, -0.7534, 0.07804, 0.6529, -0.7534, 0.07804, 0.7623, -0.1643, 0.626, 0.7623, -0.1643, 0.626, 0.7623, -0.1643, 0.626, 0.7847, -0.1821, 0.5926, 0.7847, -0.1821, 0.5926, 0.7847, -0.1821, 0.5926, 0.647, -0.6837, 0.3377, 0.647, -0.6837, 0.3377, 0.647, -0.6837, 0.3377, 0.6102, -0.7145, 0.3422, 0.6102, -0.7145, 0.3422, 0.6102, -0.7145, 0.3422, 0.6993, -0.714, 0.03506, 0.6993, -0.714, 0.03506, 0.6993, -0.714, 0.03506, 0.6863, -0.7269, 0.02444, 0.6863, -0.7269, 0.02444, 0.6863, -0.7269, 0.02444, 0.9886, -0.08253, -0.1261, 0.9886, -0.08253, -0.1261, 0.9886, -0.08253, -0.1261, 0.9895, -0.09234, -0.1111, 0.9895, -0.09234, -0.1111, 0.9895, -0.09234, -0.1111, 0.984, -0.05327, 0.1701, 0.984, -0.05327, 0.1701, 0.984, -0.05327, 0.1701, 0.9721, -0.1293, 0.1956, 0.9721, -0.1293, 0.1956, 0.9721, -0.1293, 0.1956, 0.8119, -0.2989, 0.5015, 0.8119, -0.2989, 0.5015, 0.8119, -0.2989, 0.5015, 0.8118, -0.295, 0.504, 0.8118, -0.295, 0.504, 0.8118, -0.295, 0.504, 0.9282, -0.1494, 0.3407, 0.9282, -0.1494, 0.3407, 0.9282, -0.1494, 0.3407, 0.9238, -0.04058, 0.3807, 0.9238, -0.04058, 0.3807, 0.9238, -0.04058, 0.3807, 0.6962, -0.3638, -0.6189, 0.6962, -0.3638, -0.6189, 0.6962, -0.3638, -0.6189, 0.6771, -0.355, -0.6446, 0.6771, -0.355, -0.6446, 0.6771, -0.355, -0.6446, 0.6055, -0.4182, -0.6771, 0.6055, -0.4182, -0.6771, 0.6055, -0.4182, -0.6771, 0.6531, -0.4253, -0.6266, 0.6531, -0.4253, -0.6266, 0.6531, -0.4253, -0.6266, 0.9324, -0.05125, -0.3577, 0.9324, -0.05125, -0.3577, 0.9324, -0.05125, -0.3577, 0.9339, -0.01425, -0.3573, 0.9339, -0.01425, -0.3573, 0.9339, -0.01425, -0.3573, 0.8864, -0.4407, 0.1419, 0.8864, -0.4407, 0.1419, 0.8864, -0.4407, 0.1419, 0.8798, -0.4365, 0.1882, 0.8798, -0.4365, 0.1882, 0.8798, -0.4365, 0.1882, 0.4846, -0.363, -0.7959, 0.4846, -0.363, -0.7959, 0.4846, -0.363, -0.7959, 0.4904, -0.3804, -0.7841, 0.4904, -0.3804, -0.7841, 0.4904, -0.3804, -0.7841, 0.0, -0.4639, -0.8859, 0.0, -0.4639, -0.8859, 0.0, -0.4639, -0.8859, 0.002166, -0.4447, -0.8957, 0.002166, -0.4447, -0.8957, 0.002166, -0.4447, -0.8957, -0.3957, -0.7993, -0.4523, -0.3957, -0.7993, -0.4523, -0.3957, -0.7993, -0.4523, -0.4272, -0.7844, -0.4497, -0.4272, -0.7844, -0.4497, -0.4272, -0.7844, -0.4497, 0.4407, -0.8075, -0.3921, 0.4407, -0.8075, -0.3921, 0.4407, -0.8075, -0.3921, 0.4612, -0.7983, -0.3873, 0.4612, -0.7983, -0.3873, 0.4612, -0.7983, -0.3873, 0.0, -1.0, 0.007137, 0.0, -1.0, 0.007137, 0.0, -1.0, 0.007137, 0.0008921, -1.0, -0.001655, 0.0008921, -1.0, -0.001655, 0.0008921, -1.0, -0.001655, 0.4701, -0.8741, 0.1221, 0.4701, -0.8741, 0.1221, 0.4701, -0.8741, 0.1221, 0.4657, -0.8744, 0.1361, 0.4657, -0.8744, 0.1361, 0.4657, -0.8744, 0.1361, 0.2656, -0.7312, -0.6284, 0.2656, -0.7312, -0.6284, 0.2656, -0.7312, -0.6284, 0.2821, -0.7375, -0.6136, 0.2821, -0.7375, -0.6136, 0.2821, -0.7375, -0.6136, 0.7871, -0.5951, -0.1622, 0.7871, -0.5951, -0.1622, 0.7871, -0.5951, -0.1622, 0.8315, -0.5407, -0.1273, 0.8315, -0.5407, -0.1273, 0.8315, -0.5407, -0.1273, 0.2411, -0.9662, -0.0917, 0.2411, -0.9662, -0.0917, 0.2411, -0.9662, -0.0917, 0.2683, -0.9578, -0.103, 0.2683, -0.9578, -0.103, 0.2683, -0.9578, -0.103, 0.4819, -0.6745, -0.5593, 0.4819, -0.6745, -0.5593, 0.4819, -0.6745, -0.5593, 0.4741, -0.6663, -0.5756, 0.4741, -0.6663, -0.5756, 0.4741, -0.6663, -0.5756, 0.7276, -0.6804, 0.08774, 0.7276, -0.6804, 0.08774, 0.7276, -0.6804, 0.08774, 0.7514, -0.632, 0.1897, 0.7514, -0.632, 0.1897, 0.7514, -0.632, 0.1897])] * 3)])

# ---- objects
ob_plane003 = bpy.data.objects.new('Plane003', me_mesh)

# ---- transforms, parenting, visibility, modifiers, constraints
ob_plane003.location = (-0.1368, 0.05951, 0.04522)
ob_plane003.rotation_euler = (8.709e-15, -4.371e-08, -1.571)
ob_plane003.scale = (0.001, 0.0007, 0.001)
ob_plane003.color = (0.8, 0.8, 0.8, 1.0)
_m = ob_plane003.modifiers.new('Subdivision', 'SUBSURF')
_m.subdivision_type = 'SIMPLE'
_m.levels = 0

# ---- collection membership
col_collection.objects.link(ob_plane003)

# ---- scene / render settings (as saved in the file)
scene.frame_start = 1; scene.frame_end = 250; scene.frame_set(15)
scene.render.engine = 'BLENDER_EEVEE_NEXT'
scene.render.fps = 30
scene.cycles.use_denoising = False
scene.cycles.samples = 128
scene.cycles.sampling_pattern = 'TABULATED_SOBOL'
scene.cycles.use_adaptive_sampling = False
scene.cycles.use_light_tree = False
scene.view_settings.view_transform = 'Filmic'
bpy.context.view_layer.update()

# ---- added for rendering (the .blend has no active camera and no usable light): camera, sun
cam_auto = bpy.data.cameras.new('AutoCamera')
cam_auto.lens = 50.0
cam_auto.sensor_width = 36.0
cam_auto.clip_end = 1000.0
ob_auto_camera = bpy.data.objects.new('AutoCamera', cam_auto)
scene.collection.objects.link(ob_auto_camera)
ob_auto_camera.location = (-0.0920777, -0.222054, 0.150085)
ob_auto_camera.rotation_euler = (1.09748, -7.21219e-08, 0.694738)
scene.camera = ob_auto_camera
light_auto_sun = bpy.data.lights.new('AutoSun', 'SUN')
light_auto_sun.energy = 3.0
light_auto_sun.angle = 0.0523599
ob_auto_sun = bpy.data.objects.new('AutoSun', light_auto_sun)
scene.collection.objects.link(ob_auto_sun)
ob_auto_sun.rotation_euler = (0.872665, 0.174533, 0.523599)
bpy.context.view_layer.update()
